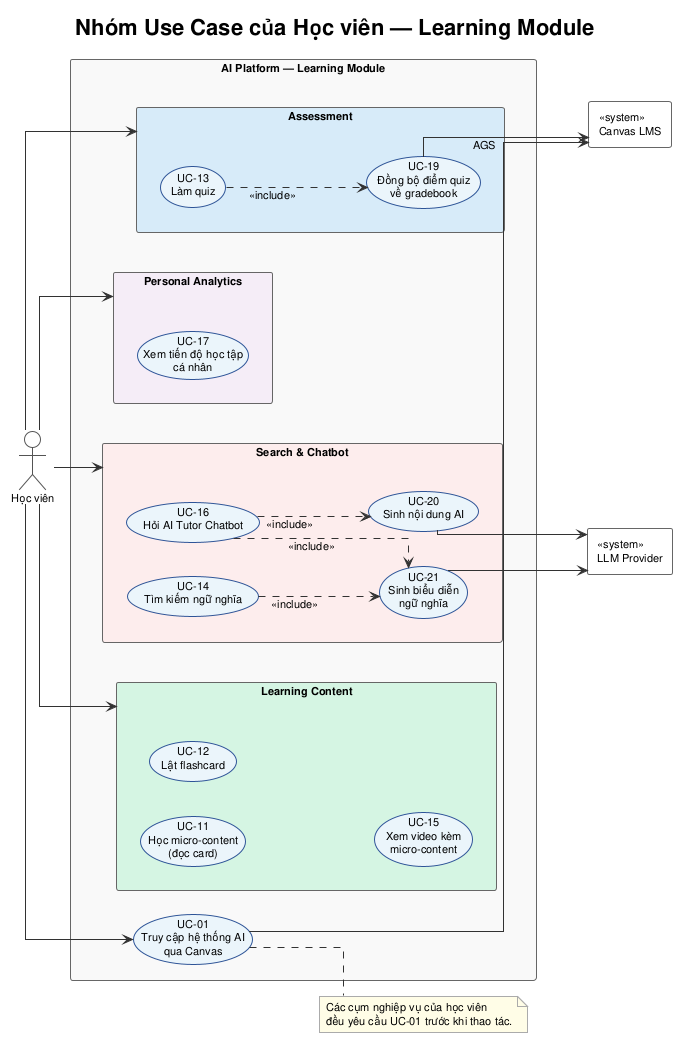

The diagram above was rendered by PlantUML. Its source (embedded in the PNG):
@startuml usecase_learner
!theme plain
skinparam backgroundColor #FEFEFE
skinparam defaultFontName Arial
skinparam defaultFontSize 11
skinparam shadowing false
skinparam linetype ortho
skinparam packageStyle rectangle
skinparam ActorBorderColor #555555
skinparam UsecaseBorderColor #2F5597
skinparam UsecaseBackgroundColor #EBF5FB
skinparam ArrowColor #333333
skinparam PackageBorderColor #888888
skinparam PackageBackgroundColor #F8F8F8
skinparam RectangleBorderColor #666666
skinparam NoteBorderColor #AAAAAA
skinparam NoteBackgroundColor #FFFDE7

title Nhóm Use Case của Học viên — Learning Module

left to right direction

actor "Học viên" as Learner
rectangle "«system»\nCanvas LMS" as Canvas
rectangle "«system»\nLLM Provider" as LLM

rectangle "AI Platform — Learning Module" {
    usecase "UC-01\nTruy cập hệ thống AI\nqua Canvas" as UC01

    package "Learning Content" as P_CONTENT #D5F5E3 {
        usecase "UC-11\nHọc micro-content\n(đọc card)" as UC11
        usecase "UC-12\nLật flashcard" as UC12
        usecase "UC-15\nXem video kèm\nmicro-content" as UC15
    }

    package "Assessment" as P_ASSESS #D6EAF8 {
        usecase "UC-13\nLàm quiz" as UC13
        usecase "UC-19\nĐồng bộ điểm quiz\nvề gradebook" as UC19
    }

    package "Search & Chatbot" as P_SEARCH #FDEDEC {
        usecase "UC-14\nTìm kiếm ngữ nghĩa" as UC14
        usecase "UC-16\nHỏi AI Tutor Chatbot" as UC16
        usecase "UC-20\nSinh nội dung AI" as UC20
        usecase "UC-21\nSinh biểu diễn\nngữ nghĩa" as UC21
    }

    package "Personal Analytics" as P_PROGRESS #F4ECF7 {
        usecase "UC-17\nXem tiến độ học tập\ncá nhân" as UC17
    }
}

Learner --> UC01
Learner --> P_CONTENT
Learner --> P_ASSESS
Learner --> P_SEARCH
Learner --> P_PROGRESS

UC01 --> Canvas
UC19 --> Canvas : AGS

UC20 --> LLM
UC21 --> LLM

UC13 ..> UC19 : <<include>>
UC14 ..> UC21 : <<include>>
UC16 ..> UC21 : <<include>>
UC16 ..> UC20 : <<include>>

note right of UC01
  Các cụm nghiệp vụ của học viên
  đều yêu cầu UC-01 trước khi thao tác.
end note

@enduml